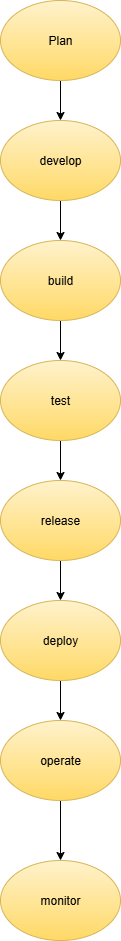

The diagram above was exported from draw.io. Its source (the exported page's mxGraphModel, read from the mxfile embedded in the PNG):
<mxGraphModel dx="778" dy="460" grid="1" gridSize="10" guides="1" tooltips="1" connect="1" arrows="1" fold="1" page="1" pageScale="1" pageWidth="850" pageHeight="1100" math="0" shadow="0">
  <root>
    <mxCell id="0" />
    <mxCell id="1" parent="0" />
    <mxCell id="hFoHEF78PDCFzAohdN5m-3" value="" style="edgeStyle=orthogonalEdgeStyle;rounded=0;orthogonalLoop=1;jettySize=auto;html=1;" edge="1" parent="1" source="hFoHEF78PDCFzAohdN5m-1" target="hFoHEF78PDCFzAohdN5m-2">
      <mxGeometry relative="1" as="geometry" />
    </mxCell>
    <mxCell id="hFoHEF78PDCFzAohdN5m-1" value="Plan" style="ellipse;whiteSpace=wrap;html=1;fillColor=#fff2cc;strokeColor=#d6b656;gradientColor=#ffd966;" vertex="1" parent="1">
      <mxGeometry x="330" y="10" width="120" height="80" as="geometry" />
    </mxCell>
    <mxCell id="hFoHEF78PDCFzAohdN5m-5" value="" style="edgeStyle=orthogonalEdgeStyle;rounded=0;orthogonalLoop=1;jettySize=auto;html=1;" edge="1" parent="1" source="hFoHEF78PDCFzAohdN5m-2" target="hFoHEF78PDCFzAohdN5m-4">
      <mxGeometry relative="1" as="geometry" />
    </mxCell>
    <mxCell id="hFoHEF78PDCFzAohdN5m-2" value="develop" style="ellipse;whiteSpace=wrap;html=1;fillColor=#fff2cc;strokeColor=#d6b656;gradientColor=#ffd966;" vertex="1" parent="1">
      <mxGeometry x="330" y="130" width="120" height="80" as="geometry" />
    </mxCell>
    <mxCell id="hFoHEF78PDCFzAohdN5m-7" value="" style="edgeStyle=orthogonalEdgeStyle;rounded=0;orthogonalLoop=1;jettySize=auto;html=1;" edge="1" parent="1" source="hFoHEF78PDCFzAohdN5m-4" target="hFoHEF78PDCFzAohdN5m-6">
      <mxGeometry relative="1" as="geometry" />
    </mxCell>
    <mxCell id="hFoHEF78PDCFzAohdN5m-4" value="build" style="ellipse;whiteSpace=wrap;html=1;fillColor=#fff2cc;strokeColor=#d6b656;gradientColor=#ffd966;" vertex="1" parent="1">
      <mxGeometry x="330" y="250" width="120" height="80" as="geometry" />
    </mxCell>
    <mxCell id="hFoHEF78PDCFzAohdN5m-9" value="" style="edgeStyle=orthogonalEdgeStyle;rounded=0;orthogonalLoop=1;jettySize=auto;html=1;" edge="1" parent="1" source="hFoHEF78PDCFzAohdN5m-6" target="hFoHEF78PDCFzAohdN5m-8">
      <mxGeometry relative="1" as="geometry" />
    </mxCell>
    <mxCell id="hFoHEF78PDCFzAohdN5m-6" value="test" style="ellipse;whiteSpace=wrap;html=1;fillColor=#fff2cc;strokeColor=#d6b656;gradientColor=#ffd966;" vertex="1" parent="1">
      <mxGeometry x="330" y="370" width="120" height="80" as="geometry" />
    </mxCell>
    <mxCell id="hFoHEF78PDCFzAohdN5m-11" value="" style="edgeStyle=orthogonalEdgeStyle;rounded=0;orthogonalLoop=1;jettySize=auto;html=1;" edge="1" parent="1" source="hFoHEF78PDCFzAohdN5m-8" target="hFoHEF78PDCFzAohdN5m-10">
      <mxGeometry relative="1" as="geometry" />
    </mxCell>
    <mxCell id="hFoHEF78PDCFzAohdN5m-8" value="release" style="ellipse;whiteSpace=wrap;html=1;fillColor=#fff2cc;strokeColor=#d6b656;gradientColor=#ffd966;" vertex="1" parent="1">
      <mxGeometry x="330" y="490" width="120" height="80" as="geometry" />
    </mxCell>
    <mxCell id="hFoHEF78PDCFzAohdN5m-13" value="" style="edgeStyle=orthogonalEdgeStyle;rounded=0;orthogonalLoop=1;jettySize=auto;html=1;" edge="1" parent="1" source="hFoHEF78PDCFzAohdN5m-10" target="hFoHEF78PDCFzAohdN5m-12">
      <mxGeometry relative="1" as="geometry" />
    </mxCell>
    <mxCell id="hFoHEF78PDCFzAohdN5m-10" value="deploy" style="ellipse;whiteSpace=wrap;html=1;fillColor=#fff2cc;strokeColor=#d6b656;gradientColor=#ffd966;" vertex="1" parent="1">
      <mxGeometry x="330" y="610" width="120" height="80" as="geometry" />
    </mxCell>
    <mxCell id="hFoHEF78PDCFzAohdN5m-15" value="" style="edgeStyle=orthogonalEdgeStyle;rounded=0;orthogonalLoop=1;jettySize=auto;html=1;" edge="1" parent="1" source="hFoHEF78PDCFzAohdN5m-12" target="hFoHEF78PDCFzAohdN5m-14">
      <mxGeometry relative="1" as="geometry" />
    </mxCell>
    <mxCell id="hFoHEF78PDCFzAohdN5m-12" value="operate" style="ellipse;whiteSpace=wrap;html=1;fillColor=#fff2cc;strokeColor=#d6b656;gradientColor=#ffd966;" vertex="1" parent="1">
      <mxGeometry x="330" y="730" width="120" height="80" as="geometry" />
    </mxCell>
    <mxCell id="hFoHEF78PDCFzAohdN5m-14" value="monitor" style="ellipse;whiteSpace=wrap;html=1;fillColor=#fff2cc;strokeColor=#d6b656;gradientColor=#ffd966;" vertex="1" parent="1">
      <mxGeometry x="330" y="870" width="120" height="80" as="geometry" />
    </mxCell>
  </root>
</mxGraphModel>